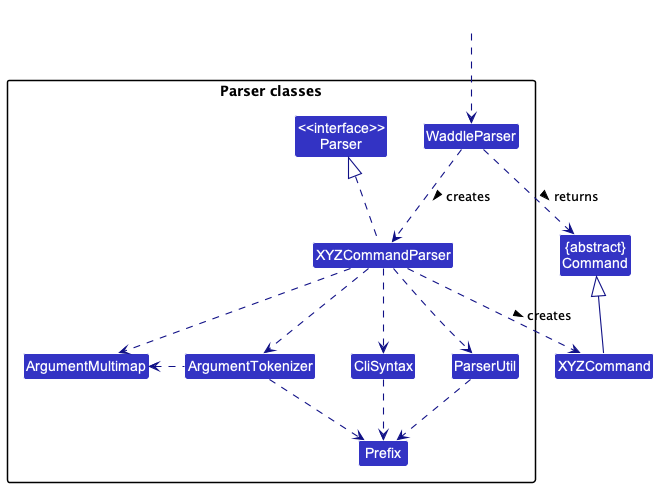

The diagram above was rendered by PlantUML. Its source (embedded in the PNG):
@startuml
!include style.puml
skinparam arrowThickness 1.1
skinparam arrowColor LOGIC_COLOR_T4
skinparam classBackgroundColor LOGIC_COLOR

Class "{abstract}\nCommand" as Command
Class XYZCommand

package "Parser classes"{
Class "<<interface>>\nParser" as Parser
Class WaddleParser
Class XYZCommandParser
Class CliSyntax
Class ParserUtil
Class ArgumentMultimap
Class ArgumentTokenizer
Class Prefix
}

Class HiddenOutside #FFFFFF
HiddenOutside ..> WaddleParser

WaddleParser .down.> XYZCommandParser: creates >

XYZCommandParser ..> XYZCommand : creates >
WaddleParser ..> Command : returns >
XYZCommandParser .up.|> Parser
XYZCommandParser ..> ArgumentMultimap
XYZCommandParser ..> ArgumentTokenizer
ArgumentTokenizer .left.> ArgumentMultimap
XYZCommandParser ..> CliSyntax
CliSyntax ..> Prefix
XYZCommandParser ..> ParserUtil
ParserUtil .down.> Prefix
ArgumentTokenizer .down.> Prefix
XYZCommand -up-|> Command
@enduml